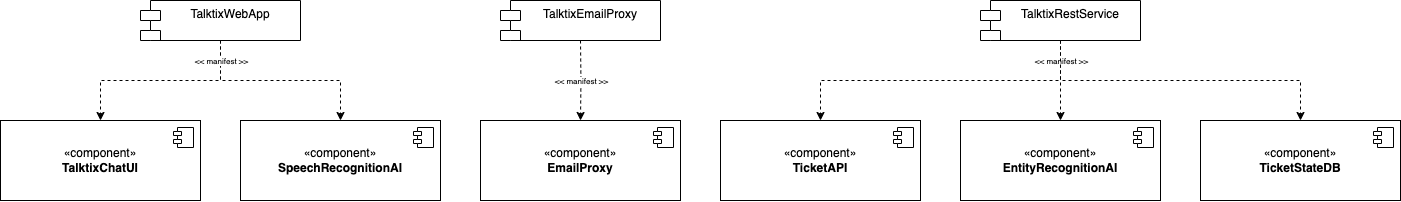

The diagram above was exported from draw.io. Its source (the exported page's mxGraphModel, read from the mxfile embedded in the PNG):
<mxGraphModel dx="2966" dy="1353" grid="1" gridSize="10" guides="1" tooltips="1" connect="1" arrows="1" fold="1" page="1" pageScale="1" pageWidth="1100" pageHeight="850" background="none" math="0" shadow="0">
  <root>
    <mxCell id="gERb1rViRTzi7Ahk9Vmv-0" />
    <mxCell id="gERb1rViRTzi7Ahk9Vmv-1" parent="gERb1rViRTzi7Ahk9Vmv-0" />
    <mxCell id="gERb1rViRTzi7Ahk9Vmv-2" value="«component»&lt;br&gt;&lt;b&gt;TalktixChatUI&lt;/b&gt;" style="html=1;dropTarget=0;whiteSpace=wrap;" vertex="1" parent="gERb1rViRTzi7Ahk9Vmv-1">
      <mxGeometry x="-440" y="400" width="200" height="80" as="geometry" />
    </mxCell>
    <mxCell id="gERb1rViRTzi7Ahk9Vmv-3" value="" style="shape=module;jettyWidth=8;jettyHeight=4;" vertex="1" parent="gERb1rViRTzi7Ahk9Vmv-2">
      <mxGeometry x="1" width="20" height="20" relative="1" as="geometry">
        <mxPoint x="-27" y="7" as="offset" />
      </mxGeometry>
    </mxCell>
    <mxCell id="gERb1rViRTzi7Ahk9Vmv-6" value="«component»&lt;br&gt;&lt;b&gt;EmailProxy&lt;/b&gt;" style="html=1;dropTarget=0;whiteSpace=wrap;" vertex="1" parent="gERb1rViRTzi7Ahk9Vmv-1">
      <mxGeometry x="40" y="400" width="200" height="80" as="geometry" />
    </mxCell>
    <mxCell id="gERb1rViRTzi7Ahk9Vmv-7" value="" style="shape=module;jettyWidth=8;jettyHeight=4;" vertex="1" parent="gERb1rViRTzi7Ahk9Vmv-6">
      <mxGeometry x="1" width="20" height="20" relative="1" as="geometry">
        <mxPoint x="-27" y="7" as="offset" />
      </mxGeometry>
    </mxCell>
    <mxCell id="gERb1rViRTzi7Ahk9Vmv-8" value="«component»&lt;br&gt;&lt;b&gt;EntityRecognitionAI&lt;/b&gt;" style="html=1;dropTarget=0;whiteSpace=wrap;" vertex="1" parent="gERb1rViRTzi7Ahk9Vmv-1">
      <mxGeometry x="520" y="400" width="200" height="80" as="geometry" />
    </mxCell>
    <mxCell id="gERb1rViRTzi7Ahk9Vmv-9" value="" style="shape=module;jettyWidth=8;jettyHeight=4;" vertex="1" parent="gERb1rViRTzi7Ahk9Vmv-8">
      <mxGeometry x="1" width="20" height="20" relative="1" as="geometry">
        <mxPoint x="-27" y="7" as="offset" />
      </mxGeometry>
    </mxCell>
    <mxCell id="gERb1rViRTzi7Ahk9Vmv-12" value="«component»&lt;br&gt;&lt;b&gt;SpeechRecognitionAI&lt;/b&gt;" style="html=1;dropTarget=0;whiteSpace=wrap;" vertex="1" parent="gERb1rViRTzi7Ahk9Vmv-1">
      <mxGeometry x="-200" y="400" width="200" height="80" as="geometry" />
    </mxCell>
    <mxCell id="gERb1rViRTzi7Ahk9Vmv-13" value="" style="shape=module;jettyWidth=8;jettyHeight=4;" vertex="1" parent="gERb1rViRTzi7Ahk9Vmv-12">
      <mxGeometry x="1" width="20" height="20" relative="1" as="geometry">
        <mxPoint x="-27" y="7" as="offset" />
      </mxGeometry>
    </mxCell>
    <mxCell id="gERb1rViRTzi7Ahk9Vmv-14" value="«component»&lt;br&gt;&lt;b&gt;TicketStateDB&lt;/b&gt;" style="html=1;dropTarget=0;whiteSpace=wrap;" vertex="1" parent="gERb1rViRTzi7Ahk9Vmv-1">
      <mxGeometry x="760" y="400" width="200" height="80" as="geometry" />
    </mxCell>
    <mxCell id="gERb1rViRTzi7Ahk9Vmv-15" value="" style="shape=module;jettyWidth=8;jettyHeight=4;" vertex="1" parent="gERb1rViRTzi7Ahk9Vmv-14">
      <mxGeometry x="1" width="20" height="20" relative="1" as="geometry">
        <mxPoint x="-27" y="7" as="offset" />
      </mxGeometry>
    </mxCell>
    <mxCell id="gERb1rViRTzi7Ahk9Vmv-20" value="" style="edgeStyle=orthogonalEdgeStyle;rounded=0;orthogonalLoop=1;jettySize=auto;html=1;dashed=1;" edge="1" parent="gERb1rViRTzi7Ahk9Vmv-1" target="gERb1rViRTzi7Ahk9Vmv-6">
      <mxGeometry relative="1" as="geometry">
        <mxPoint x="140" y="320" as="sourcePoint" />
      </mxGeometry>
    </mxCell>
    <mxCell id="gERb1rViRTzi7Ahk9Vmv-21" value="TalktixEmailProxy" style="shape=module;align=left;spacingLeft=20;align=center;verticalAlign=top;whiteSpace=wrap;html=1;" vertex="1" parent="gERb1rViRTzi7Ahk9Vmv-1">
      <mxGeometry x="60" y="280" width="160" height="40" as="geometry" />
    </mxCell>
    <mxCell id="gERb1rViRTzi7Ahk9Vmv-22" value="" style="edgeStyle=orthogonalEdgeStyle;rounded=0;orthogonalLoop=1;jettySize=auto;html=1;dashed=1;" edge="1" parent="gERb1rViRTzi7Ahk9Vmv-1" source="gERb1rViRTzi7Ahk9Vmv-23" target="gERb1rViRTzi7Ahk9Vmv-12">
      <mxGeometry relative="1" as="geometry" />
    </mxCell>
    <mxCell id="gERb1rViRTzi7Ahk9Vmv-23" value="TalktixWebApp" style="shape=module;align=left;spacingLeft=20;align=center;verticalAlign=top;whiteSpace=wrap;html=1;" vertex="1" parent="gERb1rViRTzi7Ahk9Vmv-1">
      <mxGeometry x="-300" y="280" width="160" height="40" as="geometry" />
    </mxCell>
    <mxCell id="gERb1rViRTzi7Ahk9Vmv-24" value="" style="edgeStyle=orthogonalEdgeStyle;rounded=0;orthogonalLoop=1;jettySize=auto;html=1;exitX=0.5;exitY=1;exitDx=0;exitDy=0;entryX=0.5;entryY=0;entryDx=0;entryDy=0;dashed=1;" edge="1" parent="gERb1rViRTzi7Ahk9Vmv-1" source="gERb1rViRTzi7Ahk9Vmv-23" target="gERb1rViRTzi7Ahk9Vmv-2">
      <mxGeometry relative="1" as="geometry">
        <mxPoint x="-210" y="330" as="sourcePoint" />
        <mxPoint x="-90" y="370" as="targetPoint" />
      </mxGeometry>
    </mxCell>
    <mxCell id="gERb1rViRTzi7Ahk9Vmv-25" value="" style="edgeStyle=orthogonalEdgeStyle;rounded=0;orthogonalLoop=1;jettySize=auto;html=1;dashed=1;" edge="1" parent="gERb1rViRTzi7Ahk9Vmv-1" source="gERb1rViRTzi7Ahk9Vmv-26" target="gERb1rViRTzi7Ahk9Vmv-8">
      <mxGeometry relative="1" as="geometry" />
    </mxCell>
    <mxCell id="gERb1rViRTzi7Ahk9Vmv-26" value="TalktixRestService" style="shape=module;align=left;spacingLeft=20;align=center;verticalAlign=top;whiteSpace=wrap;html=1;" vertex="1" parent="gERb1rViRTzi7Ahk9Vmv-1">
      <mxGeometry x="540" y="280" width="160" height="40" as="geometry" />
    </mxCell>
    <mxCell id="gERb1rViRTzi7Ahk9Vmv-29" value="" style="edgeStyle=orthogonalEdgeStyle;rounded=0;orthogonalLoop=1;jettySize=auto;html=1;dashed=1;exitX=0.5;exitY=1;exitDx=0;exitDy=0;entryX=0.5;entryY=0;entryDx=0;entryDy=0;" edge="1" parent="gERb1rViRTzi7Ahk9Vmv-1" source="gERb1rViRTzi7Ahk9Vmv-26" target="mpshJzA39WeChSdyHo-G-0">
      <mxGeometry relative="1" as="geometry">
        <mxPoint x="630" y="330" as="sourcePoint" />
        <mxPoint x="630" y="370" as="targetPoint" />
      </mxGeometry>
    </mxCell>
    <mxCell id="gERb1rViRTzi7Ahk9Vmv-32" value="&amp;lt;&amp;lt; manifest &amp;gt;&amp;gt;" style="edgeLabel;html=1;align=center;verticalAlign=middle;resizable=0;points=[];fontSize=8;" vertex="1" connectable="0" parent="gERb1rViRTzi7Ahk9Vmv-1">
      <mxGeometry x="139.99666666666678" y="360" as="geometry" />
    </mxCell>
    <mxCell id="gERb1rViRTzi7Ahk9Vmv-33" value="&amp;lt;&amp;lt; manifest &amp;gt;&amp;gt;" style="edgeLabel;html=1;align=center;verticalAlign=middle;resizable=0;points=[];fontSize=8;" vertex="1" connectable="0" parent="gERb1rViRTzi7Ahk9Vmv-1">
      <mxGeometry x="-220.00333333333322" y="340" as="geometry" />
    </mxCell>
    <mxCell id="gERb1rViRTzi7Ahk9Vmv-34" value="&amp;lt;&amp;lt; manifest &amp;gt;&amp;gt;" style="edgeLabel;html=1;align=center;verticalAlign=middle;resizable=0;points=[];fontSize=8;" vertex="1" connectable="0" parent="gERb1rViRTzi7Ahk9Vmv-1">
      <mxGeometry x="619.9966666666668" y="340" as="geometry" />
    </mxCell>
    <mxCell id="mpshJzA39WeChSdyHo-G-0" value="«component»&lt;br&gt;&lt;b&gt;TicketAPI&lt;/b&gt;" style="html=1;dropTarget=0;whiteSpace=wrap;" vertex="1" parent="gERb1rViRTzi7Ahk9Vmv-1">
      <mxGeometry x="280" y="400" width="200" height="80" as="geometry" />
    </mxCell>
    <mxCell id="mpshJzA39WeChSdyHo-G-1" value="" style="shape=module;jettyWidth=8;jettyHeight=4;" vertex="1" parent="mpshJzA39WeChSdyHo-G-0">
      <mxGeometry x="1" width="20" height="20" relative="1" as="geometry">
        <mxPoint x="-27" y="7" as="offset" />
      </mxGeometry>
    </mxCell>
    <mxCell id="mpshJzA39WeChSdyHo-G-3" value="" style="edgeStyle=orthogonalEdgeStyle;rounded=0;orthogonalLoop=1;jettySize=auto;html=1;dashed=1;exitX=0.5;exitY=1;exitDx=0;exitDy=0;entryX=0.5;entryY=0;entryDx=0;entryDy=0;" edge="1" parent="gERb1rViRTzi7Ahk9Vmv-1" source="gERb1rViRTzi7Ahk9Vmv-26" target="gERb1rViRTzi7Ahk9Vmv-14">
      <mxGeometry relative="1" as="geometry">
        <mxPoint x="630" y="330" as="sourcePoint" />
        <mxPoint x="390" y="410" as="targetPoint" />
      </mxGeometry>
    </mxCell>
  </root>
</mxGraphModel>